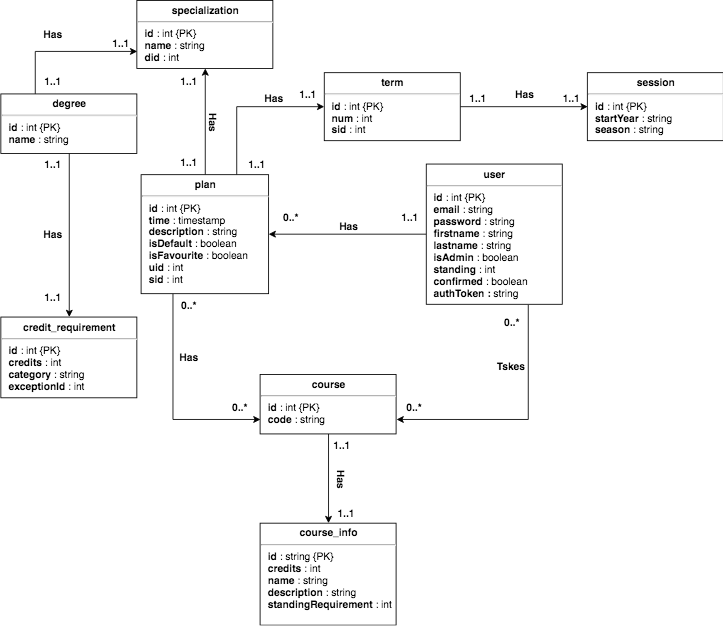

The diagram above was exported from draw.io. Its source (the exported page's mxGraphModel, read from the mxfile embedded in the PNG):
<mxGraphModel dx="1296" dy="284" grid="1" gridSize="10" guides="1" tooltips="1" connect="1" arrows="1" fold="1" page="1" pageScale="1" pageWidth="850" pageHeight="1100" math="0" shadow="0">
  <root>
    <mxCell id="0" />
    <mxCell id="1" parent="0" />
    <mxCell id="oambcnJwb4YdZBgOm4_L-8" value="&lt;p style=&quot;margin: 4px 0px 0px ; text-align: center&quot;&gt;&lt;b&gt;course_info&lt;/b&gt;&lt;/p&gt;&lt;hr&gt;&lt;p style=&quot;margin: 0px ; margin-left: 8px&quot;&gt;&lt;b&gt;id&amp;nbsp;&lt;/b&gt;: string {PK}&lt;/p&gt;&lt;p style=&quot;margin: 0px ; margin-left: 8px&quot;&gt;&lt;b&gt;credits&lt;/b&gt; : int&lt;br&gt;&lt;b&gt;name&lt;/b&gt; : string&lt;/p&gt;&lt;p style=&quot;margin: 0px ; margin-left: 8px&quot;&gt;&lt;b&gt;description&lt;/b&gt; : string&lt;/p&gt;&lt;p style=&quot;margin: 0px ; margin-left: 8px&quot;&gt;&lt;b&gt;standingRequirement&lt;/b&gt; : int&lt;/p&gt;&lt;p style=&quot;margin: 0px ; margin-left: 8px&quot;&gt;&lt;br&gt;&lt;/p&gt;" style="verticalAlign=top;align=left;overflow=fill;fontSize=12;fontFamily=Helvetica;html=1;" parent="1" vertex="1">
      <mxGeometry x="304.5" y="645" width="160" height="120" as="geometry" />
    </mxCell>
    <mxCell id="oambcnJwb4YdZBgOm4_L-48" style="edgeStyle=orthogonalEdgeStyle;rounded=0;orthogonalLoop=1;jettySize=auto;html=1;exitX=0.5;exitY=1;exitDx=0;exitDy=0;entryX=0.5;entryY=0;entryDx=0;entryDy=0;" parent="1" source="oambcnJwb4YdZBgOm4_L-9" target="oambcnJwb4YdZBgOm4_L-8" edge="1">
      <mxGeometry relative="1" as="geometry" />
    </mxCell>
    <mxCell id="oambcnJwb4YdZBgOm4_L-9" value="&lt;p style=&quot;margin: 4px 0px 0px ; text-align: center&quot;&gt;&lt;b&gt;course&lt;/b&gt;&lt;/p&gt;&lt;hr&gt;&lt;p style=&quot;margin: 0px ; margin-left: 8px&quot;&gt;&lt;b&gt;id&amp;nbsp;&lt;/b&gt;: int {PK}&lt;/p&gt;&lt;p style=&quot;margin: 0px ; margin-left: 8px&quot;&gt;&lt;b&gt;code&lt;/b&gt; : string&lt;/p&gt;&lt;p&gt;&lt;br&gt;&lt;/p&gt;&lt;p&gt;&lt;br&gt;&lt;/p&gt;" style="verticalAlign=top;align=left;overflow=fill;fontSize=12;fontFamily=Helvetica;html=1;" parent="1" vertex="1">
      <mxGeometry x="304.5" y="470" width="160" height="70" as="geometry" />
    </mxCell>
    <mxCell id="oambcnJwb4YdZBgOm4_L-13" value="&lt;p style=&quot;margin: 4px 0px 0px ; text-align: center&quot;&gt;&lt;b&gt;specialization&lt;/b&gt;&lt;/p&gt;&lt;hr&gt;&lt;p style=&quot;margin: 0px ; margin-left: 8px&quot;&gt;&lt;b&gt;id&amp;nbsp;&lt;/b&gt;: int {PK}&lt;/p&gt;&lt;p style=&quot;margin: 0px ; margin-left: 8px&quot;&gt;&lt;b&gt;name&lt;/b&gt;&lt;span&gt; : string&lt;/span&gt;&lt;/p&gt;&lt;p style=&quot;margin: 0px ; margin-left: 8px&quot;&gt;&lt;b&gt;did &lt;/b&gt;: int&lt;/p&gt;&lt;p style=&quot;margin: 0px ; margin-left: 8px&quot;&gt;&lt;span&gt;&lt;br&gt;&lt;/span&gt;&lt;/p&gt;&lt;p&gt;&lt;br&gt;&lt;/p&gt;&lt;p&gt;&lt;br&gt;&lt;/p&gt;" style="verticalAlign=top;align=left;overflow=fill;fontSize=12;fontFamily=Helvetica;html=1;" parent="1" vertex="1">
      <mxGeometry x="159.5" y="30" width="160" height="80" as="geometry" />
    </mxCell>
    <mxCell id="oambcnJwb4YdZBgOm4_L-16" value="&lt;p style=&quot;margin: 4px 0px 0px ; text-align: center&quot;&gt;&lt;b&gt;session&lt;/b&gt;&lt;/p&gt;&lt;hr&gt;&lt;p style=&quot;margin: 0px ; margin-left: 8px&quot;&gt;&lt;b&gt;id&amp;nbsp;&lt;/b&gt;: int {PK}&lt;/p&gt;&lt;p style=&quot;margin: 0px ; margin-left: 8px&quot;&gt;&lt;b&gt;startYear&lt;/b&gt; : string&lt;/p&gt;&lt;p style=&quot;margin: 0px ; margin-left: 8px&quot;&gt;&lt;b&gt;season&lt;/b&gt; : string&amp;nbsp;&lt;/p&gt;&lt;p&gt;&lt;br&gt;&lt;/p&gt;&lt;p&gt;&lt;br&gt;&lt;/p&gt;" style="verticalAlign=top;align=left;overflow=fill;fontSize=12;fontFamily=Helvetica;html=1;" parent="1" vertex="1">
      <mxGeometry x="689.5" y="115" width="160" height="80" as="geometry" />
    </mxCell>
    <mxCell id="oambcnJwb4YdZBgOm4_L-47" style="edgeStyle=orthogonalEdgeStyle;rounded=0;orthogonalLoop=1;jettySize=auto;html=1;exitX=0.75;exitY=1;exitDx=0;exitDy=0;entryX=1;entryY=0.75;entryDx=0;entryDy=0;" parent="1" source="oambcnJwb4YdZBgOm4_L-17" target="oambcnJwb4YdZBgOm4_L-9" edge="1">
      <mxGeometry relative="1" as="geometry" />
    </mxCell>
    <mxCell id="oambcnJwb4YdZBgOm4_L-54" style="edgeStyle=orthogonalEdgeStyle;rounded=0;orthogonalLoop=1;jettySize=auto;html=1;exitX=0;exitY=0.5;exitDx=0;exitDy=0;" parent="1" source="oambcnJwb4YdZBgOm4_L-17" target="oambcnJwb4YdZBgOm4_L-18" edge="1">
      <mxGeometry relative="1" as="geometry" />
    </mxCell>
    <mxCell id="oambcnJwb4YdZBgOm4_L-17" value="&lt;p style=&quot;margin: 4px 0px 0px ; text-align: center&quot;&gt;&lt;b&gt;user&lt;/b&gt;&lt;/p&gt;&lt;hr&gt;&lt;p style=&quot;margin: 0px ; margin-left: 8px&quot;&gt;&lt;b&gt;id&amp;nbsp;&lt;/b&gt;: int {PK}&lt;/p&gt;&lt;p style=&quot;margin: 0px ; margin-left: 8px&quot;&gt;&lt;b&gt;email&lt;/b&gt;&amp;nbsp;: string&lt;/p&gt;&lt;p style=&quot;margin: 0px ; margin-left: 8px&quot;&gt;&lt;b&gt;password&lt;/b&gt; : string&lt;/p&gt;&lt;p style=&quot;margin: 0px ; margin-left: 8px&quot;&gt;&lt;b&gt;firstname&lt;/b&gt; : string&lt;/p&gt;&lt;p style=&quot;margin: 0px ; margin-left: 8px&quot;&gt;&lt;b&gt;lastname &lt;/b&gt;: string&amp;nbsp;&lt;/p&gt;&lt;p style=&quot;margin: 0px ; margin-left: 8px&quot;&gt;&lt;b&gt;isAdmin&lt;/b&gt; : boolean&amp;nbsp;&lt;/p&gt;&lt;p style=&quot;margin: 0px ; margin-left: 8px&quot;&gt;&lt;b&gt;standing&lt;/b&gt; : int&amp;nbsp;&lt;/p&gt;&lt;p style=&quot;margin: 0px ; margin-left: 8px&quot;&gt;&lt;b&gt;confirmed &lt;/b&gt;: boolean&lt;/p&gt;&lt;p style=&quot;margin: 0px ; margin-left: 8px&quot;&gt;&lt;b&gt;authToken : &lt;/b&gt;string&lt;/p&gt;&lt;p style=&quot;margin: 0px ; margin-left: 8px&quot;&gt;&lt;br&gt;&lt;/p&gt;&lt;p&gt;&lt;br&gt;&lt;/p&gt;&lt;p&gt;&lt;br&gt;&lt;/p&gt;" style="verticalAlign=top;align=left;overflow=fill;fontSize=12;fontFamily=Helvetica;html=1;" parent="1" vertex="1">
      <mxGeometry x="500" y="222.5" width="160" height="165" as="geometry" />
    </mxCell>
    <mxCell id="oambcnJwb4YdZBgOm4_L-46" style="edgeStyle=orthogonalEdgeStyle;rounded=0;orthogonalLoop=1;jettySize=auto;html=1;exitX=0.25;exitY=1;exitDx=0;exitDy=0;entryX=0;entryY=0.75;entryDx=0;entryDy=0;" parent="1" source="oambcnJwb4YdZBgOm4_L-18" target="oambcnJwb4YdZBgOm4_L-9" edge="1">
      <mxGeometry relative="1" as="geometry" />
    </mxCell>
    <mxCell id="oambcnJwb4YdZBgOm4_L-50" style="edgeStyle=orthogonalEdgeStyle;rounded=0;orthogonalLoop=1;jettySize=auto;html=1;exitX=0.5;exitY=0;exitDx=0;exitDy=0;entryX=0.5;entryY=1;entryDx=0;entryDy=0;" parent="1" source="oambcnJwb4YdZBgOm4_L-18" target="oambcnJwb4YdZBgOm4_L-13" edge="1">
      <mxGeometry relative="1" as="geometry" />
    </mxCell>
    <mxCell id="oambcnJwb4YdZBgOm4_L-66" style="edgeStyle=orthogonalEdgeStyle;rounded=0;orthogonalLoop=1;jettySize=auto;html=1;exitX=0.75;exitY=0;exitDx=0;exitDy=0;entryX=0;entryY=0.5;entryDx=0;entryDy=0;" parent="1" source="oambcnJwb4YdZBgOm4_L-18" target="oambcnJwb4YdZBgOm4_L-19" edge="1">
      <mxGeometry relative="1" as="geometry" />
    </mxCell>
    <mxCell id="oambcnJwb4YdZBgOm4_L-18" value="&lt;p style=&quot;margin: 4px 0px 0px ; text-align: center&quot;&gt;&lt;b&gt;plan&lt;/b&gt;&lt;/p&gt;&lt;hr&gt;&lt;p style=&quot;margin: 0px ; margin-left: 8px&quot;&gt;&lt;b&gt;id&amp;nbsp;&lt;/b&gt;: int {PK}&lt;/p&gt;&lt;p style=&quot;margin: 0px ; margin-left: 8px&quot;&gt;&lt;b&gt;time&lt;/b&gt; : timestamp&lt;/p&gt;&lt;p style=&quot;margin: 0px ; margin-left: 8px&quot;&gt;&lt;b&gt;description&lt;/b&gt; : string&lt;/p&gt;&lt;p style=&quot;margin: 0px ; margin-left: 8px&quot;&gt;&lt;b&gt;isDefault&amp;nbsp;&lt;/b&gt;: boolean&lt;/p&gt;&lt;p style=&quot;margin: 0px ; margin-left: 8px&quot;&gt;&lt;b&gt;isFavourite&amp;nbsp;&lt;/b&gt;: boolean&lt;/p&gt;&lt;p style=&quot;margin: 0px ; margin-left: 8px&quot;&gt;&lt;b&gt;uid&amp;nbsp;&lt;/b&gt;: int&amp;nbsp;&lt;/p&gt;&lt;p style=&quot;margin: 0px ; margin-left: 8px&quot;&gt;&lt;b&gt;sid&amp;nbsp;&lt;/b&gt;: int&amp;nbsp;&lt;/p&gt;&lt;p&gt;&lt;br&gt;&lt;/p&gt;&lt;p&gt;&lt;br&gt;&lt;/p&gt;" style="verticalAlign=top;align=left;overflow=fill;fontSize=12;fontFamily=Helvetica;html=1;" parent="1" vertex="1">
      <mxGeometry x="164.5" y="235" width="150" height="140" as="geometry" />
    </mxCell>
    <mxCell id="oambcnJwb4YdZBgOm4_L-34" value="" style="edgeStyle=orthogonalEdgeStyle;rounded=0;orthogonalLoop=1;jettySize=auto;html=1;entryX=0;entryY=0.5;entryDx=0;entryDy=0;" parent="1" source="oambcnJwb4YdZBgOm4_L-19" target="oambcnJwb4YdZBgOm4_L-16" edge="1">
      <mxGeometry relative="1" as="geometry">
        <mxPoint x="399.5" y="74.99999999999989" as="targetPoint" />
      </mxGeometry>
    </mxCell>
    <mxCell id="oambcnJwb4YdZBgOm4_L-19" value="&lt;p style=&quot;margin: 4px 0px 0px ; text-align: center&quot;&gt;&lt;b&gt;term&lt;/b&gt;&lt;/p&gt;&lt;hr&gt;&lt;p style=&quot;margin: 0px ; margin-left: 8px&quot;&gt;&lt;b&gt;id&amp;nbsp;&lt;/b&gt;: int {PK}&lt;/p&gt;&lt;p style=&quot;margin: 0px ; margin-left: 8px&quot;&gt;&lt;b&gt;num&lt;/b&gt;&amp;nbsp;: int&lt;/p&gt;&lt;p style=&quot;margin: 0px ; margin-left: 8px&quot;&gt;&lt;b&gt;sid&amp;nbsp;&lt;/b&gt;: int&lt;/p&gt;&lt;p style=&quot;margin: 0px ; margin-left: 8px&quot;&gt;&amp;nbsp;&lt;/p&gt;&lt;p&gt;&lt;br&gt;&lt;/p&gt;&lt;p&gt;&lt;br&gt;&lt;/p&gt;" style="verticalAlign=top;align=left;overflow=fill;fontSize=12;fontFamily=Helvetica;html=1;" parent="1" vertex="1">
      <mxGeometry x="380" y="115" width="160" height="80" as="geometry" />
    </mxCell>
    <mxCell id="oambcnJwb4YdZBgOm4_L-52" style="edgeStyle=orthogonalEdgeStyle;rounded=0;orthogonalLoop=1;jettySize=auto;html=1;exitX=0.25;exitY=0;exitDx=0;exitDy=0;entryX=0;entryY=0.75;entryDx=0;entryDy=0;" parent="1" source="oambcnJwb4YdZBgOm4_L-51" target="oambcnJwb4YdZBgOm4_L-13" edge="1">
      <mxGeometry relative="1" as="geometry" />
    </mxCell>
    <mxCell id="oambcnJwb4YdZBgOm4_L-59" style="edgeStyle=orthogonalEdgeStyle;rounded=0;orthogonalLoop=1;jettySize=auto;html=1;exitX=0.5;exitY=1;exitDx=0;exitDy=0;" parent="1" source="oambcnJwb4YdZBgOm4_L-51" target="oambcnJwb4YdZBgOm4_L-53" edge="1">
      <mxGeometry relative="1" as="geometry" />
    </mxCell>
    <mxCell id="oambcnJwb4YdZBgOm4_L-51" value="&lt;p style=&quot;margin: 4px 0px 0px ; text-align: center&quot;&gt;&lt;b&gt;degree&lt;/b&gt;&lt;/p&gt;&lt;hr&gt;&lt;p style=&quot;margin: 0px ; margin-left: 8px&quot;&gt;&lt;b&gt;id&amp;nbsp;&lt;/b&gt;: int {PK}&lt;/p&gt;&lt;p style=&quot;margin: 0px ; margin-left: 8px&quot;&gt;&lt;b&gt;name&lt;/b&gt; : string&lt;/p&gt;&lt;p&gt;&lt;br&gt;&lt;/p&gt;&lt;p&gt;&lt;br&gt;&lt;/p&gt;" style="verticalAlign=top;align=left;overflow=fill;fontSize=12;fontFamily=Helvetica;html=1;" parent="1" vertex="1">
      <mxGeometry x="-0.5" y="140" width="160" height="70" as="geometry" />
    </mxCell>
    <mxCell id="oambcnJwb4YdZBgOm4_L-53" value="&lt;p style=&quot;margin: 4px 0px 0px ; text-align: center&quot;&gt;&lt;b&gt;credit_requirement&lt;/b&gt;&lt;/p&gt;&lt;hr&gt;&lt;p style=&quot;margin: 0px ; margin-left: 8px&quot;&gt;&lt;b&gt;id&amp;nbsp;&lt;/b&gt;: int {PK}&lt;/p&gt;&lt;p style=&quot;margin: 0px ; margin-left: 8px&quot;&gt;&lt;b&gt;credits&lt;/b&gt;&amp;nbsp;: int&lt;/p&gt;&lt;p style=&quot;margin: 0px ; margin-left: 8px&quot;&gt;&lt;b&gt;category&lt;/b&gt; : string&amp;nbsp;&lt;/p&gt;&lt;p style=&quot;margin: 0px ; margin-left: 8px&quot;&gt;&lt;b&gt;exceptionId &lt;/b&gt;: int&lt;/p&gt;&lt;p style=&quot;margin: 0px ; margin-left: 8px&quot;&gt;&lt;br&gt;&lt;/p&gt;&lt;p&gt;&lt;br&gt;&lt;/p&gt;&lt;p&gt;&lt;br&gt;&lt;/p&gt;" style="verticalAlign=top;align=left;overflow=fill;fontSize=12;fontFamily=Helvetica;html=1;" parent="1" vertex="1">
      <mxGeometry x="-0.5" y="402.5" width="160" height="95" as="geometry" />
    </mxCell>
    <mxCell id="oambcnJwb4YdZBgOm4_L-55" value="&lt;b&gt;Has&lt;/b&gt;" style="text;html=1;strokeColor=none;fillColor=none;align=center;verticalAlign=middle;whiteSpace=wrap;rounded=0;" parent="1" vertex="1">
      <mxGeometry x="387.5" y="285" width="40" height="20" as="geometry" />
    </mxCell>
    <mxCell id="oambcnJwb4YdZBgOm4_L-56" value="&lt;b&gt;Tskes&lt;br&gt;&lt;/b&gt;" style="text;html=1;strokeColor=none;fillColor=none;align=center;verticalAlign=middle;whiteSpace=wrap;rounded=0;" parent="1" vertex="1">
      <mxGeometry x="580" y="450" width="40" height="20" as="geometry" />
    </mxCell>
    <mxCell id="oambcnJwb4YdZBgOm4_L-57" value="&lt;b&gt;Has&lt;/b&gt;" style="text;html=1;strokeColor=none;fillColor=none;align=center;verticalAlign=middle;whiteSpace=wrap;rounded=0;" parent="1" vertex="1">
      <mxGeometry x="199.5" y="440" width="40" height="20" as="geometry" />
    </mxCell>
    <mxCell id="oambcnJwb4YdZBgOm4_L-60" value="&lt;b&gt;Has&lt;/b&gt;" style="text;html=1;strokeColor=none;fillColor=none;align=center;verticalAlign=middle;whiteSpace=wrap;rounded=0;" parent="1" vertex="1">
      <mxGeometry x="39.5" y="295" width="40" height="20" as="geometry" />
    </mxCell>
    <mxCell id="oambcnJwb4YdZBgOm4_L-61" value="&lt;b&gt;Has&lt;/b&gt;" style="text;html=1;strokeColor=none;fillColor=none;align=center;verticalAlign=middle;whiteSpace=wrap;rounded=0;" parent="1" vertex="1">
      <mxGeometry x="39.5" y="60" width="40" height="20" as="geometry" />
    </mxCell>
    <mxCell id="oambcnJwb4YdZBgOm4_L-63" value="&lt;b&gt;Has&lt;/b&gt;" style="text;html=1;strokeColor=none;fillColor=none;align=center;verticalAlign=middle;whiteSpace=wrap;rounded=0;rotation=90;" parent="1" vertex="1">
      <mxGeometry x="230" y="162.5" width="40" height="20" as="geometry" />
    </mxCell>
    <mxCell id="oambcnJwb4YdZBgOm4_L-64" value="&lt;b&gt;Has&lt;/b&gt;" style="text;html=1;strokeColor=none;fillColor=none;align=center;verticalAlign=middle;whiteSpace=wrap;rounded=0;" parent="1" vertex="1">
      <mxGeometry x="595" y="130" width="40" height="20" as="geometry" />
    </mxCell>
    <mxCell id="oambcnJwb4YdZBgOm4_L-65" value="&lt;b&gt;Has&lt;/b&gt;" style="text;html=1;strokeColor=none;fillColor=none;align=center;verticalAlign=middle;whiteSpace=wrap;rounded=0;rotation=90;" parent="1" vertex="1">
      <mxGeometry x="380" y="582.5" width="40" height="20" as="geometry" />
    </mxCell>
    <mxCell id="oambcnJwb4YdZBgOm4_L-67" value="&lt;b&gt;Has&lt;/b&gt;" style="text;html=1;strokeColor=none;fillColor=none;align=center;verticalAlign=middle;whiteSpace=wrap;rounded=0;rotation=0;" parent="1" vertex="1">
      <mxGeometry x="299.5" y="135" width="40" height="20" as="geometry" />
    </mxCell>
    <mxCell id="oambcnJwb4YdZBgOm4_L-68" value="&lt;b&gt;0..*&lt;br&gt;&lt;/b&gt;" style="text;html=1;strokeColor=none;fillColor=none;align=center;verticalAlign=middle;whiteSpace=wrap;rounded=0;" parent="1" vertex="1">
      <mxGeometry x="464.5" y="497.5" width="40" height="20" as="geometry" />
    </mxCell>
    <mxCell id="oambcnJwb4YdZBgOm4_L-70" value="&lt;b&gt;0..*&lt;br&gt;&lt;/b&gt;" style="text;html=1;strokeColor=none;fillColor=none;align=center;verticalAlign=middle;whiteSpace=wrap;rounded=0;rotation=0;" parent="1" vertex="1">
      <mxGeometry x="580" y="399" width="40" height="20" as="geometry" />
    </mxCell>
    <mxCell id="oambcnJwb4YdZBgOm4_L-72" value="&lt;b&gt;1..1&lt;br&gt;&lt;/b&gt;" style="text;html=1;strokeColor=none;fillColor=none;align=center;verticalAlign=middle;whiteSpace=wrap;rounded=0;rotation=0;" parent="1" vertex="1">
      <mxGeometry x="379.5" y="542.5" width="40" height="20" as="geometry" />
    </mxCell>
    <mxCell id="oambcnJwb4YdZBgOm4_L-73" value="&lt;b&gt;1..1&lt;br&gt;&lt;/b&gt;" style="text;html=1;strokeColor=none;fillColor=none;align=center;verticalAlign=middle;whiteSpace=wrap;rounded=0;rotation=0;" parent="1" vertex="1">
      <mxGeometry x="384.5" y="622.5" width="40" height="20" as="geometry" />
    </mxCell>
    <mxCell id="oambcnJwb4YdZBgOm4_L-74" value="&lt;b&gt;0..*&lt;br&gt;&lt;/b&gt;" style="text;html=1;strokeColor=none;fillColor=none;align=center;verticalAlign=middle;whiteSpace=wrap;rounded=0;" parent="1" vertex="1">
      <mxGeometry x="199.5" y="379" width="40" height="20" as="geometry" />
    </mxCell>
    <mxCell id="oambcnJwb4YdZBgOm4_L-75" value="&lt;b&gt;0..*&lt;br&gt;&lt;/b&gt;" style="text;html=1;strokeColor=none;fillColor=none;align=center;verticalAlign=middle;whiteSpace=wrap;rounded=0;" parent="1" vertex="1">
      <mxGeometry x="259.5" y="497.5" width="40" height="20" as="geometry" />
    </mxCell>
    <mxCell id="oambcnJwb4YdZBgOm4_L-77" value="&lt;b&gt;1..1&lt;br&gt;&lt;/b&gt;" style="text;html=1;strokeColor=none;fillColor=none;align=center;verticalAlign=middle;whiteSpace=wrap;rounded=0;rotation=0;" parent="1" vertex="1">
      <mxGeometry x="460" y="275" width="40" height="20" as="geometry" />
    </mxCell>
    <mxCell id="oambcnJwb4YdZBgOm4_L-78" value="&lt;b&gt;0..*&lt;br&gt;&lt;/b&gt;" style="text;html=1;strokeColor=none;fillColor=none;align=center;verticalAlign=middle;whiteSpace=wrap;rounded=0;rotation=0;" parent="1" vertex="1">
      <mxGeometry x="319.5" y="275" width="40" height="20" as="geometry" />
    </mxCell>
    <mxCell id="oambcnJwb4YdZBgOm4_L-79" value="&lt;b&gt;1..1&lt;br&gt;&lt;/b&gt;" style="text;html=1;strokeColor=none;fillColor=none;align=center;verticalAlign=middle;whiteSpace=wrap;rounded=0;rotation=0;" parent="1" vertex="1">
      <mxGeometry x="279.5" y="212.5" width="40" height="20" as="geometry" />
    </mxCell>
    <mxCell id="oambcnJwb4YdZBgOm4_L-84" value="&lt;b&gt;1..1&lt;br&gt;&lt;/b&gt;" style="text;html=1;strokeColor=none;fillColor=none;align=center;verticalAlign=middle;whiteSpace=wrap;rounded=0;rotation=0;" parent="1" vertex="1">
      <mxGeometry x="339.5" y="130" width="40" height="20" as="geometry" />
    </mxCell>
    <mxCell id="oambcnJwb4YdZBgOm4_L-85" value="&lt;b&gt;1..1&lt;br&gt;&lt;/b&gt;" style="text;html=1;strokeColor=none;fillColor=none;align=center;verticalAlign=middle;whiteSpace=wrap;rounded=0;rotation=0;" parent="1" vertex="1">
      <mxGeometry x="39.5" y="212.5" width="40" height="20" as="geometry" />
    </mxCell>
    <mxCell id="oambcnJwb4YdZBgOm4_L-86" value="&lt;b&gt;1..1&lt;br&gt;&lt;/b&gt;" style="text;html=1;strokeColor=none;fillColor=none;align=center;verticalAlign=middle;whiteSpace=wrap;rounded=0;rotation=0;" parent="1" vertex="1">
      <mxGeometry x="39.5" y="369" width="40" height="20" as="geometry" />
    </mxCell>
    <mxCell id="oambcnJwb4YdZBgOm4_L-87" value="&lt;b&gt;1..1&lt;br&gt;&lt;/b&gt;" style="text;html=1;strokeColor=none;fillColor=none;align=center;verticalAlign=middle;whiteSpace=wrap;rounded=0;rotation=0;" parent="1" vertex="1">
      <mxGeometry x="39.5" y="115" width="40" height="20" as="geometry" />
    </mxCell>
    <mxCell id="oambcnJwb4YdZBgOm4_L-88" value="&lt;b&gt;1..1&lt;br&gt;&lt;/b&gt;" style="text;html=1;strokeColor=none;fillColor=none;align=center;verticalAlign=middle;whiteSpace=wrap;rounded=0;rotation=0;" parent="1" vertex="1">
      <mxGeometry x="119.5" y="70" width="40" height="20" as="geometry" />
    </mxCell>
    <mxCell id="oambcnJwb4YdZBgOm4_L-89" value="&lt;b&gt;1..1&lt;br&gt;&lt;/b&gt;" style="text;html=1;strokeColor=none;fillColor=none;align=center;verticalAlign=middle;whiteSpace=wrap;rounded=0;rotation=0;" parent="1" vertex="1">
      <mxGeometry x="199.5" y="210" width="40" height="20" as="geometry" />
    </mxCell>
    <mxCell id="oambcnJwb4YdZBgOm4_L-90" value="&lt;b&gt;1..1&lt;br&gt;&lt;/b&gt;" style="text;html=1;strokeColor=none;fillColor=none;align=center;verticalAlign=middle;whiteSpace=wrap;rounded=0;rotation=0;" parent="1" vertex="1">
      <mxGeometry x="199.5" y="115" width="40" height="20" as="geometry" />
    </mxCell>
    <mxCell id="oambcnJwb4YdZBgOm4_L-91" value="&lt;b&gt;1..1&lt;br&gt;&lt;/b&gt;" style="text;html=1;strokeColor=none;fillColor=none;align=center;verticalAlign=middle;whiteSpace=wrap;rounded=0;rotation=0;" parent="1" vertex="1">
      <mxGeometry x="540" y="135" width="40" height="20" as="geometry" />
    </mxCell>
    <mxCell id="oambcnJwb4YdZBgOm4_L-92" value="&lt;b&gt;1..1&lt;br&gt;&lt;/b&gt;" style="text;html=1;strokeColor=none;fillColor=none;align=center;verticalAlign=middle;whiteSpace=wrap;rounded=0;rotation=0;" parent="1" vertex="1">
      <mxGeometry x="649.5" y="135" width="40" height="20" as="geometry" />
    </mxCell>
  </root>
</mxGraphModel>